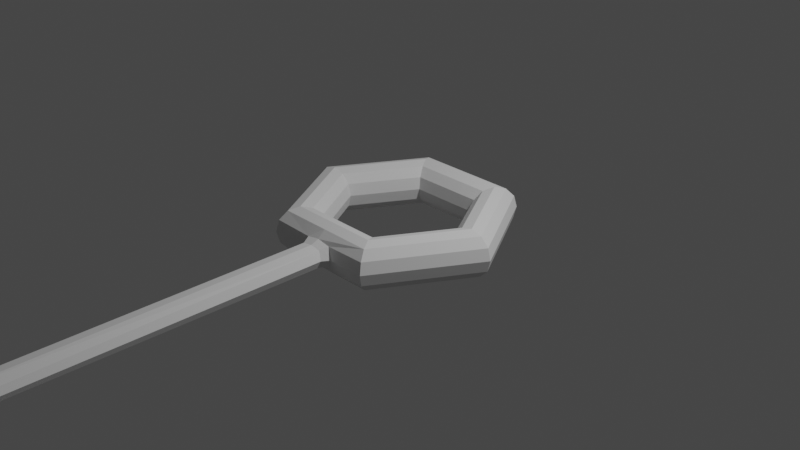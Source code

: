 # Source: key_roughdraft.blend  (saved by Blender 3.6.13; exported with 4.5.12 LTS)
import bpy
from mathutils import Matrix  # noqa: F401  (used for matrix-valued properties, if any)

bpy.ops.wm.read_factory_settings(use_empty=True)
scene = bpy.context.scene
scene.name = 'Scene'

# ---- collections
col_collection = bpy.data.collections.new('Collection'); scene.collection.children.link(col_collection)

# ---- world
world_world = bpy.data.worlds.new('World'); scene.world = world_world
world_world.use_nodes = True; world_world.node_tree.nodes.clear()
_N = world_world.node_tree.nodes; _L = world_world.node_tree.links
n0 = _N.new('ShaderNodeOutputWorld'); n0.name = 'World Output'; n0.location = (300, 300)
n1 = _N.new('ShaderNodeBackground'); n1.name = 'Background'; n1.location = (10, 300)
n1.inputs[0].default_value = (0.05088, 0.05088, 0.05088, 1.0)
_L.new(n1.outputs[0], n0.inputs[0])
n0.is_active_output = True
world_world.color = (0.05088, 0.05088, 0.05088)
world_world.use_sun_shadow = False
world_world.sun_shadow_jitter_overblur = 0.0

# ---- cameras
cam_camera = bpy.data.cameras.new('Camera')
cam_camera.clip_end = 100.0
cam_camera.ortho_scale = 7.314

# ---- lights
light_light = bpy.data.lights.new('Light', 'POINT')
light_light.transmission_factor = 0.0
light_light.energy = 1000.0
light_light.shadow_soft_size = 0.1
light_light.shadow_maximum_resolution = 0.006
light_light.use_absolute_resolution = True

# ---- meshes
me_torus_001 = bpy.data.meshes.new('Torus.001')
me_torus_001.from_pydata([(0.625, 1.083, 0.0), (0.6083, 1.054, 0.125), (0.5625, 0.9743, 0.2165), (0.5, 0.866, 0.25), (0.4375, 0.7578, 0.2165), (0.3917, 0.6785, 0.125), (0.375, 0.6495, 3.062e-17), (0.3917, 0.6785, -0.125), (0.4375, 0.7578, -0.2165), (0.5, 0.866, -0.25), (0.5625, 0.9743, -0.2165), (0.6083, 1.054, -0.125), (1.25, 1.093e-07, 0.0), (1.217, 1.064e-07, 0.125), (1.125, 9.835e-08, 0.2165), (1.0, 8.742e-08, 0.25), (0.875, 7.649e-08, 0.2165), (0.7835, 6.85e-08, 0.125), (0.75, 6.557e-08, 3.062e-17), (0.7835, 6.85e-08, -0.125), (0.875, 7.649e-08, -0.2165), (1.0, 8.742e-08, -0.25), (1.125, 9.835e-08, -0.2165), (1.217, 1.064e-07, -0.125), (-0.625, 1.083, 0.0), (-0.6083, 1.054, 0.125), (-0.5625, 0.9743, 0.2165), (-0.5, 0.866, 0.25), (-0.4375, 0.7578, 0.2165), (-0.3917, 0.6785, 0.125), (-0.375, 0.6495, 3.062e-17), (-0.3917, 0.6785, -0.125), (-0.4375, 0.7578, -0.2165), (-0.5, 0.866, -0.25), (-0.5625, 0.9743, -0.2165), (-0.6083, 1.054, -0.125), (-1.25, 1.093e-07, 0.0), (-1.217, 1.064e-07, 0.125), (-1.125, 9.835e-08, 0.2165), (-1.0, 8.742e-08, 0.25), (-0.875, 7.649e-08, 0.2165), (-0.7835, 6.85e-08, 0.125), (-0.75, 6.557e-08, 3.062e-17), (-0.7835, 6.85e-08, -0.125), (-0.875, 7.649e-08, -0.2165), (-1.0, 8.742e-08, -0.25), (-1.125, 9.835e-08, -0.2165), (-1.217, 1.064e-07, -0.125), (-0.625, -1.083, 0.0), (-0.6083, -1.054, 0.125), (-0.5625, -0.9743, 0.2165), (-0.5, -0.866, 0.25), (-0.4375, -0.7578, 0.2165), (-0.3917, -0.6785, 0.125), (-0.375, -0.6495, 3.062e-17), (-0.3917, -0.6785, -0.125), (-0.4375, -0.7578, -0.2165), (-0.5, -0.866, -0.25), (-0.5625, -0.9743, -0.2165), (-0.6083, -1.054, -0.125), (0.625, -1.083, 0.0), (0.6083, -1.054, 0.125), (0.5625, -0.9743, 0.2165), (0.5, -0.866, 0.25), (0.4375, -0.7578, 0.2165), (0.3917, -0.6785, 0.125), (0.375, -0.6495, 3.062e-17), (0.3917, -0.6785, -0.125), (0.4375, -0.7578, -0.2165), (0.5, -0.866, -0.25), (0.5625, -0.9743, -0.2165), (0.6083, -1.054, -0.125), (0.0, -0.9743, 0.2165), (0.0, -0.7578, 0.2165), (0.0, -0.6495, 3.062e-17), (0.0, -0.7578, -0.2165), (0.0, -0.9743, -0.2165), (0.0, -1.054, 0.1411), (0.0, -0.866, 0.25), (0.0, -0.6785, 0.125), (0.0, -0.6785, -0.125), (0.0, -0.866, -0.25), (0.0, -1.054, -0.1411), (-0.1521, -1.054, -0.1157), (-0.2114, -1.081, 0.0), (-0.1497, -1.054, 0.1157), (0.0, 1.083, 0.0), (0.0, 0.9743, 0.2165), (-2.98e-08, 0.7578, 0.2165), (0.0, 0.6495, 3.062e-17), (-2.98e-08, 0.7578, -0.2165), (0.0, 0.9743, -0.2165), (0.0, 1.054, 0.125), (0.0, 0.866, 0.25), (-2.98e-08, 0.6785, 0.125), (-2.98e-08, 0.6785, -0.125), (0.0, 0.866, -0.25), (0.0, 1.054, -0.125), (0.1521, -1.054, -0.1157), (0.2114, -1.081, 0.0), (0.1497, -1.054, 0.1157), (-0.1608, -1.162, 7.783e-06), (-0.1139, -1.142, 0.08801), (4.273e-10, -1.142, 0.1073), (-0.1157, -1.142, -0.088), (4.273e-10, -1.142, -0.1073), (0.1608, -1.162, 7.783e-06), (0.1157, -1.142, -0.088), (0.1139, -1.142, 0.08801), (-0.1608, -5.895, 0.0004379), (4.273e-10, -5.896, 0.0004379), (-0.1139, -5.875, 0.08844), (4.273e-10, -5.874, 0.1078), (-0.1157, -5.875, -0.08757), (4.273e-10, -5.874, -0.1069), (0.1608, -5.895, 0.0004379), (0.1157, -5.875, -0.08757), (0.1139, -5.875, 0.08844), (-0.1139, -5.363, 0.0884), (-0.1608, -5.383, 0.0003913), (0.1511, -5.314, 0.0003854), (0.119, -5.3, 0.06067), (4.273e-10, -5.362, -0.1069), (-0.1157, -5.363, -0.08762), (4.273e-10, -5.362, 0.1077), (0.1202, -5.3, -0.0599), (-0.1139, -4.951, 0.08836), (0.1511, -5.032, 0.0003598), (-0.1157, -4.951, -0.08765), (-0.1608, -4.971, 0.0003539), (0.119, -5.018, 0.06064), (4.273e-10, -4.95, -0.107), (4.273e-10, -4.95, 0.1077), (0.1202, -5.018, -0.05992), (0.9694, -5.018, 0.06745), (0.9694, -5.3, 0.06748), (0.9706, -5.018, -0.05312), (0.9706, -5.3, -0.05309), (1.001, -5.314, 0.007193), (1.001, -5.032, 0.007167), (0.8009, -5.032, 0.005562), (0.77, -5.018, -0.05472), (0.77, -5.3, -0.0547), (0.7688, -5.018, 0.06585), (0.7688, -5.3, 0.06587), (0.8009, -5.314, 0.005587), (0.9012, -5.032, 0.006365), (0.8691, -5.018, 0.06665), (0.8691, -5.3, 0.06668), (0.9012, -5.314, 0.006391), (0.8704, -5.018, -0.05392), (0.8704, -5.3, -0.05389), (0.8704, -4.807, -0.05373), (0.77, -4.807, -0.05453), (0.7688, -4.807, 0.06604), (0.8009, -4.821, 0.005756), (0.9012, -4.821, 0.006559), (0.8691, -4.807, 0.06684)], [], [(86, 92, 1, 0), (93, 88, 4, 3), (88, 94, 5, 4), (95, 90, 8, 7), (90, 96, 9, 8), (97, 86, 0, 11), (0, 1, 13, 12), (3, 4, 16, 15), (4, 5, 17, 16), (7, 8, 20, 19), (10, 11, 23, 22), (8, 9, 21, 20), (86, 24, 25, 92), (92, 25, 26, 87), (87, 26, 27, 93), (93, 27, 28, 88), (88, 28, 29, 94), (94, 29, 30, 89), (89, 30, 31, 95), (95, 31, 32, 90), (90, 32, 33, 96), (96, 33, 34, 91), (91, 34, 35, 97), (97, 35, 24, 86), (24, 36, 37, 25), (25, 37, 38, 26), (26, 38, 39, 27), (27, 39, 40, 28), (28, 40, 41, 29), (29, 41, 42, 30), (30, 42, 43, 31), (31, 43, 44, 32), (32, 44, 45, 33), (33, 45, 46, 34), (34, 46, 47, 35), (35, 47, 36, 24), (36, 48, 49, 37), (37, 49, 50, 38), (38, 50, 51, 39), (39, 51, 52, 40), (40, 52, 53, 41), (41, 53, 54, 42), (42, 54, 55, 43), (43, 55, 56, 44), (44, 56, 57, 45), (45, 57, 58, 46), (46, 58, 59, 47), (47, 59, 48, 36), (12, 13, 61, 60), (15, 16, 64, 63), (16, 17, 65, 64), (19, 20, 68, 67), (20, 21, 69, 68), (23, 12, 60, 71), (71, 60, 99, 98), (68, 69, 81, 75), (67, 68, 75, 80), (64, 65, 79, 73), (61, 62, 72, 77, 100), (63, 64, 73, 78), (13, 14, 62, 61), (14, 15, 63, 62), (17, 18, 66, 65), (18, 19, 67, 66), (21, 22, 70, 69), (22, 23, 71, 70), (70, 71, 98, 82, 76), (69, 70, 76, 81), (66, 67, 80, 74), (65, 66, 74, 79), (60, 61, 100, 99), (62, 63, 78, 72), (59, 83, 84, 48), (58, 76, 82, 83, 59), (57, 81, 76, 58), (56, 75, 81, 57), (55, 80, 75, 56), (54, 74, 80, 55), (53, 79, 74, 54), (52, 73, 79, 53), (51, 78, 73, 52), (50, 72, 78, 51), (49, 85, 77, 72, 50), (48, 84, 85, 49), (77, 85, 102, 103), (100, 77, 103, 108), (6, 7, 19, 18), (11, 0, 12, 23), (2, 3, 15, 14), (5, 6, 18, 17), (91, 97, 11, 10), (1, 2, 14, 13), (89, 95, 7, 6), (96, 91, 10, 9), (87, 93, 3, 2), (94, 89, 6, 5), (92, 87, 2, 1), (9, 10, 22, 21), (98, 99, 106, 107), (84, 83, 104, 101), (121, 124, 112, 117), (123, 122, 114, 113), (118, 119, 109, 111), (120, 121, 117, 115), (85, 84, 101, 102), (82, 98, 107, 105), (99, 100, 108, 106), (83, 82, 105, 104), (109, 113, 114, 110), (111, 109, 110, 112), (115, 110, 114, 116), (117, 112, 110, 115), (122, 125, 116, 114), (125, 120, 115, 116), (119, 123, 113, 109), (124, 118, 111, 112), (132, 126, 118, 124), (129, 128, 123, 119), (151, 150, 136, 137), (131, 133, 125, 122), (150, 146, 139, 136), (126, 129, 119, 118), (128, 131, 122, 123), (130, 132, 124, 121), (108, 103, 132, 130), (104, 105, 131, 128), (102, 101, 129, 126), (106, 108, 130, 127), (105, 107, 133, 131), (107, 106, 127, 133), (101, 104, 128, 129), (103, 102, 126, 132), (136, 139, 138, 137), (139, 134, 135, 138), (146, 147, 134, 139), (147, 148, 135, 134), (148, 149, 138, 135), (149, 151, 137, 138), (120, 125, 142, 145), (121, 120, 145, 144), (130, 121, 144, 143), (127, 130, 143, 140), (133, 127, 140, 141), (125, 133, 141, 142), (145, 142, 151, 149), (144, 145, 149, 148), (143, 144, 148, 147), (141, 140, 155, 153), (147, 146, 156, 157), (142, 141, 150, 151), (155, 154, 157, 156), (153, 155, 156, 152), (143, 147, 157, 154), (146, 150, 152, 156), (140, 143, 154, 155), (150, 141, 153, 152)])
_uv = me_torus_001.uv_layers.new(name='UVMap')
_uv.uv.foreach_set('vector', [0.75, 0.5, 0.75, 0.5833, 0.8333, 0.5833, 0.8333, 0.5, 0.75, 0.75, 0.75, 0.8333, 0.8333, 0.8333, 0.8333, 0.75, 0.75, 0.8333, 0.75, 0.9167, 0.8333, 0.9167, 0.8333, 0.8333, 0.75, 0.08333, 0.75, 0.1667, 0.8333, 0.1667, 0.8333, 0.08333, 0.75, 0.1667, 0.75, 0.25, 0.8333, 0.25, 0.8333, 0.1667, 0.75, 0.4167, 0.75, 0.5, 0.8333, 0.5, 0.8333, 0.4167, 0.8333, 0.5, 0.8333, 0.5833, 1.0, 0.5833, 1.0, 0.5, 0.8333, 0.75, 0.8333, 0.8333, 1.0, 0.8333, 1.0, 0.75, 0.8333, 0.8333, 0.8333, 0.9167, 1.0, 0.9167, 1.0, 0.8333, 0.8333, 0.08333, 0.8333, 0.1667, 1.0, 0.1667, 1.0, 0.08333, 0.8333, 0.3333, 0.8333, 0.4167, 1.0, 0.4167, 1.0, 0.3333, 0.8333, 0.1667, 0.8333, 0.25, 1.0, 0.25, 1.0, 0.1667, 0.75, 0.5, 0.8333, 0.5, 0.8333, 0.5833, 0.75, 0.5833, 0.75, 0.5833, 0.8333, 0.5833, 0.8333, 0.6667, 0.75, 0.6667, 0.75, 0.6667, 0.8333, 0.6667, 0.8333, 0.75, 0.75, 0.75, 0.75, 0.75, 0.8333, 0.75, 0.8333, 0.8333, 0.75, 0.8333, 0.75, 0.8333, 0.8333, 0.8333, 0.8333, 0.9167, 0.75, 0.9167, 0.75, 0.9167, 0.8333, 0.9167, 0.8333, 1.0, 0.75, 1.0, 0.75, 2.22e-16, 0.8333, 2.22e-16, 0.8333, 0.08333, 0.75, 0.08333, 0.75, 0.08333, 0.8333, 0.08333, 0.8333, 0.1667, 0.75, 0.1667, 0.75, 0.1667, 0.8333, 0.1667, 0.8333, 0.25, 0.75, 0.25, 0.75, 0.25, 0.8333, 0.25, 0.8333, 0.3333, 0.75, 0.3333, 0.75, 0.3333, 0.8333, 0.3333, 0.8333, 0.4167, 0.75, 0.4167, 0.75, 0.4167, 0.8333, 0.4167, 0.8333, 0.5, 0.75, 0.5, 0.8333, 0.5, 1.0, 0.5, 1.0, 0.5833, 0.8333, 0.5833, 0.8333, 0.5833, 1.0, 0.5833, 1.0, 0.6667, 0.8333, 0.6667, 0.8333, 0.6667, 1.0, 0.6667, 1.0, 0.75, 0.8333, 0.75, 0.8333, 0.75, 1.0, 0.75, 1.0, 0.8333, 0.8333, 0.8333, 0.8333, 0.8333, 1.0, 0.8333, 1.0, 0.9167, 0.8333, 0.9167, 0.8333, 0.9167, 1.0, 0.9167, 1.0, 1.0, 0.8333, 1.0, 0.8333, 2.22e-16, 1.0, 2.22e-16, 1.0, 0.08333, 0.8333, 0.08333, 0.8333, 0.08333, 1.0, 0.08333, 1.0, 0.1667, 0.8333, 0.1667, 0.8333, 0.1667, 1.0, 0.1667, 1.0, 0.25, 0.8333, 0.25, 0.8333, 0.25, 1.0, 0.25, 1.0, 0.3333, 0.8333, 0.3333, 0.8333, 0.3333, 1.0, 0.3333, 1.0, 0.4167, 0.8333, 0.4167, 0.8333, 0.4167, 1.0, 0.4167, 1.0, 0.5, 0.8333, 0.5, -1.11e-16, 0.5, 0.1667, 0.5, 0.1667, 0.5833, -1.11e-16, 0.5833, -1.11e-16, 0.5833, 0.1667, 0.5833, 0.1667, 0.6667, -1.11e-16, 0.6667, -1.11e-16, 0.6667, 0.1667, 0.6667, 0.1667, 0.75, -1.11e-16, 0.75, -1.11e-16, 0.75, 0.1667, 0.75, 0.1667, 0.8333, -1.11e-16, 0.8333, -1.11e-16, 0.8333, 0.1667, 0.8333, 0.1667, 0.9167, -1.11e-16, 0.9167, -1.11e-16, 0.9167, 0.1667, 0.9167, 0.1667, 1.0, -1.11e-16, 1.0, -1.11e-16, 2.22e-16, 0.1667, 2.22e-16, 0.1667, 0.08333, -1.11e-16, 0.08333, -1.11e-16, 0.08333, 0.1667, 0.08333, 0.1667, 0.1667, -1.11e-16, 0.1667, -1.11e-16, 0.1667, 0.1667, 0.1667, 0.1667, 0.25, -1.11e-16, 0.25, -1.11e-16, 0.25, 0.1667, 0.25, 0.1667, 0.3333, -1.11e-16, 0.3333, -1.11e-16, 0.3333, 0.1667, 0.3333, 0.1667, 0.4167, -1.11e-16, 0.4167, -1.11e-16, 0.4167, 0.1667, 0.4167, 0.1667, 0.5, -1.11e-16, 0.5, -1.11e-16, 0.5, -1.11e-16, 0.5833, 0.1667, 0.5833, 0.1667, 0.5, -1.11e-16, 0.75, -1.11e-16, 0.8333, 0.1667, 0.8333, 0.1667, 0.75, -1.11e-16, 0.8333, -1.11e-16, 0.9167, 0.1667, 0.9167, 0.1667, 0.8333, -1.11e-16, 0.08333, -1.11e-16, 0.1667, 0.1667, 0.1667, 0.1667, 0.08333, -1.11e-16, 0.1667, -1.11e-16, 0.25, 0.1667, 0.25, 0.1667, 0.1667, -1.11e-16, 0.4167, -1.11e-16, 0.5, 0.1667, 0.5, 0.1667, 0.4167, 0.1667, 0.4167, 0.1667, 0.5, 0.2286, 0.5, 0.2275, 0.4167, 0.1667, 0.1667, 0.1667, 0.25, 0.25, 0.25, 0.25, 0.1667, 0.1667, 0.08333, 0.1667, 0.1667, 0.25, 0.1667, 0.25, 0.08333, 0.1667, 0.8333, 0.1667, 0.9167, 0.25, 0.9167, 0.25, 0.8333, 0.1667, 0.5833, 0.1667, 0.6667, 0.25, 0.6667, 0.25, 0.5833, 0.2278, 0.5833, 0.1667, 0.75, 0.1667, 0.8333, 0.25, 0.8333, 0.25, 0.75, -1.11e-16, 0.5833, -1.11e-16, 0.6667, 0.1667, 0.6667, 0.1667, 0.5833, -1.11e-16, 0.6667, -1.11e-16, 0.75, 0.1667, 0.75, 0.1667, 0.6667, -1.11e-16, 0.9167, -1.11e-16, 1.0, 0.1667, 1.0, 0.1667, 0.9167, -1.11e-16, 2.22e-16, -1.11e-16, 0.08333, 0.1667, 0.08333, 0.1667, 2.22e-16, -1.11e-16, 0.25, -1.11e-16, 0.3333, 0.1667, 0.3333, 0.1667, 0.25, -1.11e-16, 0.3333, -1.11e-16, 0.4167, 0.1667, 0.4167, 0.1667, 0.3333, 0.1667, 0.3333, 0.1667, 0.4167, 0.2275, 0.4167, 0.25, 0.4167, 0.25, 0.3333, 0.1667, 0.25, 0.1667, 0.3333, 0.25, 0.3333, 0.25, 0.25, 0.1667, 2.22e-16, 0.1667, 0.08333, 0.25, 0.08333, 0.25, 2.22e-16, 0.1667, 0.9167, 0.1667, 1.0, 0.25, 1.0, 0.25, 0.9167, 0.1667, 0.5, 0.1667, 0.5833, 0.2278, 0.5833, 0.2286, 0.5, 0.1667, 0.6667, 0.1667, 0.75, 0.25, 0.75, 0.25, 0.6667, 0.1667, 0.4167, 0.2275, 0.4167, 0.2286, 0.5, 0.1667, 0.5, 0.1667, 0.3333, 0.25, 0.3333, 0.25, 0.4167, 0.2275, 0.4167, 0.1667, 0.4167, 0.1667, 0.25, 0.25, 0.25, 0.25, 0.3333, 0.1667, 0.3333, 0.1667, 0.1667, 0.25, 0.1667, 0.25, 0.25, 0.1667, 0.25, 0.1667, 0.08333, 0.25, 0.08333, 0.25, 0.1667, 0.1667, 0.1667, 0.1667, 2.22e-16, 0.25, 2.22e-16, 0.25, 0.08333, 0.1667, 0.08333, 0.1667, 0.9167, 0.25, 0.9167, 0.25, 1.0, 0.1667, 1.0, 0.1667, 0.8333, 0.25, 0.8333, 0.25, 0.9167, 0.1667, 0.9167, 0.1667, 0.75, 0.25, 0.75, 0.25, 0.8333, 0.1667, 0.8333, 0.1667, 0.6667, 0.25, 0.6667, 0.25, 0.75, 0.1667, 0.75, 0.1667, 0.5833, 0.2278, 0.5833, 0.25, 0.5833, 0.25, 0.6667, 0.1667, 0.6667, 0.1667, 0.5, 0.2286, 0.5, 0.2278, 0.5833, 0.1667, 0.5833, 0.25, 0.5833, 0.2278, 0.5833, 0.2278, 0.5833, 0.25, 0.5833, 0.2278, 0.5833, 0.25, 0.5833, 0.25, 0.5833, 0.2278, 0.5833, 0.8333, 2.22e-16, 0.8333, 0.08333, 1.0, 0.08333, 1.0, 2.22e-16, 0.8333, 0.4167, 0.8333, 0.5, 1.0, 0.5, 1.0, 0.4167, 0.8333, 0.6667, 0.8333, 0.75, 1.0, 0.75, 1.0, 0.6667, 0.8333, 0.9167, 0.8333, 1.0, 1.0, 1.0, 1.0, 0.9167, 0.75, 0.3333, 0.75, 0.4167, 0.8333, 0.4167, 0.8333, 0.3333, 0.8333, 0.5833, 0.8333, 0.6667, 1.0, 0.6667, 1.0, 0.5833, 0.75, 2.22e-16, 0.75, 0.08333, 0.8333, 0.08333, 0.8333, 2.22e-16, 0.75, 0.25, 0.75, 0.3333, 0.8333, 0.3333, 0.8333, 0.25, 0.75, 0.6667, 0.75, 0.75, 0.8333, 0.75, 0.8333, 0.6667, 0.75, 0.9167, 0.75, 1.0, 0.8333, 1.0, 0.8333, 0.9167, 0.75, 0.5833, 0.75, 0.6667, 0.8333, 0.6667, 0.8333, 0.5833, 0.8333, 0.25, 0.8333, 0.3333, 1.0, 0.3333, 1.0, 0.25, 0.2275, 0.4167, 0.2286, 0.5, 0.2286, 0.5, 0.2275, 0.4167, 0.2286, 0.5, 0.2275, 0.4167, 0.2275, 0.4167, 0.2286, 0.5, 0.2278, 0.5833, 0.25, 0.5833, 0.25, 0.5833, 0.2278, 0.5833, 0.2275, 0.4167, 0.25, 0.4167, 0.25, 0.4167, 0.2275, 0.4167, 0.2278, 0.5833, 0.2286, 0.5, 0.2286, 0.5, 0.2278, 0.5833, 0.2286, 0.5, 0.2278, 0.5833, 0.2278, 0.5833, 0.2286, 0.5, 0.2278, 0.5833, 0.2286, 0.5, 0.2286, 0.5, 0.2278, 0.5833, 0.25, 0.4167, 0.2275, 0.4167, 0.2275, 0.4167, 0.25, 0.4167, 0.2286, 0.5, 0.2278, 0.5833, 0.2278, 0.5833, 0.2286, 0.5, 0.2275, 0.4167, 0.25, 0.4167, 0.25, 0.4167, 0.2275, 0.4167, 0.2286, 0.5, 0.2275, 0.4167, 0.25, 0.4167, 0.25, 0.5, 0.2278, 0.5833, 0.2286, 0.5, 0.25, 0.5, 0.25, 0.5833, 0.2286, 0.5, 0.25, 0.5, 0.25, 0.4167, 0.2275, 0.4167, 0.2278, 0.5833, 0.25, 0.5833, 0.25, 0.5, 0.2286, 0.5, 0.25, 0.4167, 0.2275, 0.4167, 0.2275, 0.4167, 0.25, 0.4167, 0.2275, 0.4167, 0.2286, 0.5, 0.2286, 0.5, 0.2275, 0.4167, 0.2286, 0.5, 0.2275, 0.4167, 0.2275, 0.4167, 0.2286, 0.5, 0.25, 0.5833, 0.2278, 0.5833, 0.2278, 0.5833, 0.25, 0.5833, 0.25, 0.5833, 0.2278, 0.5833, 0.2278, 0.5833, 0.25, 0.5833, 0.2286, 0.5, 0.2275, 0.4167, 0.2275, 0.4167, 0.2286, 0.5, 0.2275, 0.4167, 0.2275, 0.4167, 0.2275, 0.4167, 0.2275, 0.4167, 0.25, 0.4167, 0.2275, 0.4167, 0.2275, 0.4167, 0.25, 0.4167, 0.2275, 0.4167, 0.2286, 0.5, 0.2286, 0.5, 0.2275, 0.4167, 0.2278, 0.5833, 0.2286, 0.5, 0.2286, 0.5, 0.2278, 0.5833, 0.2275, 0.4167, 0.25, 0.4167, 0.25, 0.4167, 0.2275, 0.4167, 0.2278, 0.5833, 0.25, 0.5833, 0.25, 0.5833, 0.2278, 0.5833, 0.2278, 0.5833, 0.25, 0.5833, 0.25, 0.5833, 0.2278, 0.5833, 0.2275, 0.4167, 0.25, 0.4167, 0.25, 0.4167, 0.2275, 0.4167, 0.2278, 0.5833, 0.2286, 0.5, 0.2286, 0.5, 0.2278, 0.5833, 0.2286, 0.5, 0.2278, 0.5833, 0.2278, 0.5833, 0.2286, 0.5, 0.25, 0.4167, 0.2275, 0.4167, 0.2275, 0.4167, 0.25, 0.4167, 0.2275, 0.4167, 0.2286, 0.5, 0.2286, 0.5, 0.2275, 0.4167, 0.2286, 0.5, 0.2275, 0.4167, 0.2275, 0.4167, 0.2286, 0.5, 0.25, 0.5833, 0.2278, 0.5833, 0.2278, 0.5833, 0.25, 0.5833, 0.2275, 0.4167, 0.2286, 0.5, 0.2286, 0.5, 0.2275, 0.4167, 0.2286, 0.5, 0.2278, 0.5833, 0.2278, 0.5833, 0.2286, 0.5, 0.2286, 0.5, 0.2278, 0.5833, 0.2278, 0.5833, 0.2286, 0.5, 0.2278, 0.5833, 0.2278, 0.5833, 0.2278, 0.5833, 0.2278, 0.5833, 0.2278, 0.5833, 0.2286, 0.5, 0.2286, 0.5, 0.2278, 0.5833, 0.2286, 0.5, 0.2275, 0.4167, 0.2275, 0.4167, 0.2286, 0.5, 0.2286, 0.5, 0.2275, 0.4167, 0.2275, 0.4167, 0.2286, 0.5, 0.2278, 0.5833, 0.2286, 0.5, 0.2286, 0.5, 0.2278, 0.5833, 0.2278, 0.5833, 0.2278, 0.5833, 0.2278, 0.5833, 0.2278, 0.5833, 0.2286, 0.5, 0.2278, 0.5833, 0.2278, 0.5833, 0.2286, 0.5, 0.2275, 0.4167, 0.2286, 0.5, 0.2286, 0.5, 0.2275, 0.4167, 0.2275, 0.4167, 0.2275, 0.4167, 0.2275, 0.4167, 0.2275, 0.4167, 0.2286, 0.5, 0.2275, 0.4167, 0.2275, 0.4167, 0.2286, 0.5, 0.2278, 0.5833, 0.2286, 0.5, 0.2286, 0.5, 0.2278, 0.5833, 0.2278, 0.5833, 0.2278, 0.5833, 0.2278, 0.5833, 0.2278, 0.5833, 0.2275, 0.4167, 0.2286, 0.5, 0.2286, 0.5, 0.2275, 0.4167, 0.2278, 0.5833, 0.2286, 0.5, 0.2286, 0.5, 0.2278, 0.5833, 0.2275, 0.4167, 0.2275, 0.4167, 0.2275, 0.4167, 0.2275, 0.4167, 0.2286, 0.5, 0.2278, 0.5833, 0.2278, 0.5833, 0.2286, 0.5, 0.2275, 0.4167, 0.2286, 0.5, 0.2286, 0.5, 0.2275, 0.4167, 0.2278, 0.5833, 0.2278, 0.5833, 0.2278, 0.5833, 0.2278, 0.5833, 0.2286, 0.5, 0.2275, 0.4167, 0.2275, 0.4167, 0.2286, 0.5, 0.2286, 0.5, 0.2278, 0.5833, 0.2278, 0.5833, 0.2286, 0.5, 0.2275, 0.4167, 0.2275, 0.4167, 0.2275, 0.4167, 0.2275, 0.4167])
me_torus_001.update()

# ---- objects
ob_light = bpy.data.objects.new('Light', light_light)
ob_camera = bpy.data.objects.new('Camera', cam_camera)
ob_empty = bpy.data.objects.new('Empty', None)
ob_torus_001 = bpy.data.objects.new('Torus.001', me_torus_001)
ob_empty_001 = bpy.data.objects.new('Empty.001', None)

# ---- transforms, parenting, visibility, modifiers, constraints
ob_light.location = (4.076, 1.005, 5.904)
ob_light.rotation_euler = (0.6503, 0.05522, 1.866)
ob_light.lock_rotations_4d = False
ob_light.empty_display_type = 'ARROWS'
ob_light.color = (0.0, 0.0, 0.0, 0.0)
ob_light.lineart.crease_threshold = 0.0
ob_camera.location = (7.359, -6.926, 4.958)
ob_camera.rotation_euler = (1.109, 0.0, 0.8149)
ob_camera.lock_rotations_4d = False
ob_camera.empty_display_type = 'ARROWS'
ob_camera.color = (0.0, 0.0, 0.0, 0.0)
ob_camera.display_type = 'WIRE'
ob_camera.lineart.crease_threshold = 0.0
ob_empty.location = (0.0, 0.0, 0.0)
ob_empty.empty_display_type = 'IMAGE'
ob_empty.empty_display_size = 5.0
ob_empty.use_empty_image_alpha = True
ob_empty.color = (1.0, 1.0, 1.0, 0.4524)
ob_empty.hide_select = True
ob_torus_001.location = (0.0, 0.0, 0.0)
ob_empty_001.location = (0.0, -3.584, 0.0)
ob_empty_001.rotation_euler = (3.142, 0.0, -1.571)
ob_empty_001.empty_display_type = 'IMAGE'
ob_empty_001.empty_display_size = 5.17
ob_empty_001.empty_image_offset = (-0.5165, -0.5)

# ---- collection membership
col_collection.objects.link(ob_light)
col_collection.objects.link(ob_camera)
col_collection.objects.link(ob_empty)
col_collection.objects.link(ob_torus_001)
col_collection.objects.link(ob_empty_001)

# ---- scene / render settings (as saved in the file)
scene.camera = ob_camera
scene.frame_start = 1; scene.frame_end = 250; scene.frame_set(1)
scene.render.engine = 'BLENDER_EEVEE_NEXT'
scene.cycles.sampling_pattern = 'TABULATED_SOBOL'
scene.view_settings.view_transform = 'Filmic'
bpy.context.view_layer.update()
